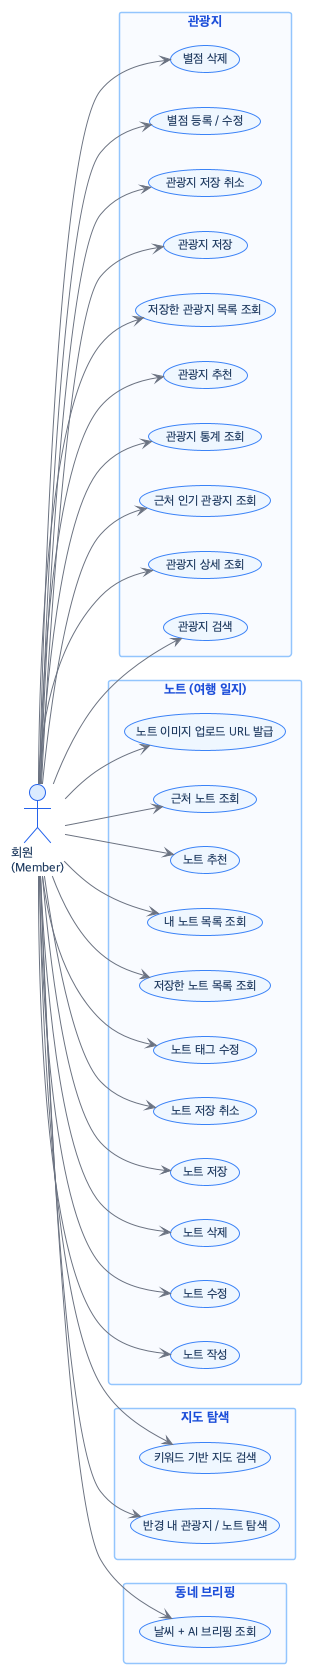

The diagram above was rendered by PlantUML. Its source (embedded in the PNG):
@startuml 02-attraction-note
!theme plain
skinparam backgroundColor #FFFFFF
skinparam defaultFontName "Apple SD Gothic Neo"
skinparam defaultFontSize 12
skinparam usecase {
  BackgroundColor #EFF6FF
  BorderColor #3B82F6
  FontColor #1E3A5F
  FontSize 12
}
skinparam actor {
  BackgroundColor #DBEAFE
  BorderColor #2563EB
  FontColor #1E3A5F
  FontSize 13
}
skinparam rectangle {
  BackgroundColor #F8FAFF
  BorderColor #93C5FD
  BorderThickness 1.5
  FontColor #1D4ED8
  FontSize 13
  FontStyle bold
}
skinparam ArrowColor #6B7280

left to right direction

actor "회원\n(Member)" as Member

rectangle "관광지" {
  usecase "관광지 검색" as B1
  usecase "관광지 상세 조회" as B2
  usecase "근처 인기 관광지 조회" as B3
  usecase "관광지 통계 조회" as B4
  usecase "관광지 추천" as B5
  usecase "저장한 관광지 목록 조회" as B6
  usecase "관광지 저장" as B7
  usecase "관광지 저장 취소" as B8
  usecase "별점 등록 / 수정" as B9
  usecase "별점 삭제" as B10
}

rectangle "노트 (여행 일지)" {
  usecase "노트 작성" as C1
  usecase "노트 수정" as C2
  usecase "노트 삭제" as C3
  usecase "노트 저장" as C4
  usecase "노트 저장 취소" as C5
  usecase "노트 태그 수정" as C6
  usecase "저장한 노트 목록 조회" as C7
  usecase "내 노트 목록 조회" as C8
  usecase "노트 추천" as C9
  usecase "근처 노트 조회" as C10
  usecase "노트 이미지 업로드 URL 발급" as C11
}

rectangle "지도 탐색" {
  usecase "반경 내 관광지 / 노트 탐색" as D1
  usecase "키워드 기반 지도 검색" as D2
}

rectangle "동네 브리핑" {
  usecase "날씨 + AI 브리핑 조회" as E1
}

Member --> B1
Member --> B2
Member --> B3
Member --> B4
Member --> B5
Member --> B6
Member --> B7
Member --> B8
Member --> B9
Member --> B10

Member --> C1
Member --> C2
Member --> C3
Member --> C4
Member --> C5
Member --> C6
Member --> C7
Member --> C8
Member --> C9
Member --> C10
Member --> C11

Member --> D1
Member --> D2
Member --> E1
@enduml